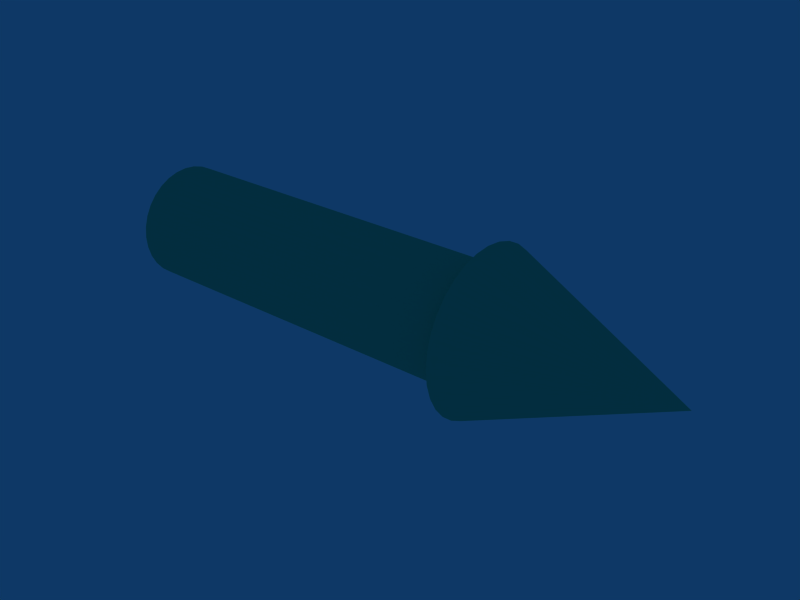 # Source: rosace.blend  (saved by Blender 2.56.0; exported with 4.5.12 LTS)
import bpy
from mathutils import Matrix  # noqa: F401  (used for matrix-valued properties, if any)

bpy.ops.wm.read_factory_settings(use_empty=True)
scene = bpy.context.scene
scene.name = 'Scene'

# ---- collections
col_collection_1 = bpy.data.collections.new('Collection 1'); scene.collection.children.link(col_collection_1)

# ---- materials (node trees are filled in below, after node groups)
mat_healermat = bpy.data.materials.new('HealerMat')
mat_healermat.alpha_threshold = 0.0
mat_healermat.diffuse_color = (0.203, 0.8, 0.6133, 1.0)
mat_healermat.roughness = 0.5
mat_healermat.line_color = (0.0, 0.0, 0.0, 1.0)

# ---- material node trees

# ---- world
world_world = bpy.data.worlds.new('World'); scene.world = world_world
world_world.color = (0.05656, 0.2208, 0.4)
world_world.use_sun_shadow = False
world_world.sun_shadow_jitter_overblur = 0.0
world_world.cycles.sampling_method = 'MANUAL'
world_world.cycles.sample_map_resolution = 256

# ---- meshes
me_cylinder_001 = bpy.data.meshes.new('Cylinder.001')
me_cylinder_001.from_pydata([(-0.099, 0.03, 5.293e-09), (-0.099, 0.02942, -0.005853), (-0.099, 0.02772, -0.01148), (-0.099, 0.02494, -0.01667), (-0.099, 0.02121, -0.02121), (-0.099, 0.01667, -0.02494), (-0.099, 0.01148, -0.02772), (-0.099, 0.005852, -0.02942), (-0.099, -7.011e-07, -0.03), (-0.099, -0.005853, -0.02942), (-0.099, -0.01148, -0.02772), (-0.099, -0.01667, -0.02494), (-0.099, -0.02121, -0.02121), (-0.099, -0.02494, -0.01667), (-0.099, -0.02772, -0.01148), (-0.099, -0.02942, -0.005853), (-0.099, -0.03, 1.781e-08), (-0.099, -0.02942, 0.005853), (-0.099, -0.02772, 0.01148), (-0.099, -0.02494, 0.01667), (-0.099, -0.02121, 0.02121), (-0.099, -0.01667, 0.02494), (-0.099, -0.01148, 0.02772), (-0.099, -0.005853, 0.02942), (-0.099, -6.724e-07, 0.03), (-0.099, 0.005852, 0.02942), (-0.099, 0.01148, 0.02772), (-0.099, 0.01667, 0.02494), (-0.099, 0.02121, 0.02121), (-0.099, 0.02494, 0.01667), (-0.099, 0.02772, 0.01148), (-0.099, 0.02942, 0.005853), (0.099, 0.03, -3.941e-08), (0.099, 0.02942, -0.005853), (0.099, 0.02772, -0.01148), (0.099, 0.02494, -0.01667), (0.099, 0.02121, -0.02121), (0.099, 0.01667, -0.02494), (0.099, 0.01148, -0.02772), (0.099, 0.005852, -0.02942), (0.099, -7.728e-07, -0.03), (0.099, -0.005853, -0.02942), (0.099, -0.01148, -0.02772), (0.099, -0.01667, -0.02494), (0.099, -0.02121, -0.02121), (0.099, -0.02494, -0.01667), (0.099, -0.02772, -0.01148), (0.099, -0.02942, -0.005853), (0.099, -0.03, -1.795e-08), (0.099, -0.02942, 0.005853), (0.099, -0.02772, 0.01148), (0.099, -0.02494, 0.01667), (0.099, -0.02121, 0.02121), (0.099, -0.01667, 0.02494), (0.099, -0.01148, 0.02772), (0.099, -0.005854, 0.02942), (0.099, -8.266e-07, 0.03), (0.099, 0.005852, 0.02942), (0.099, 0.01148, 0.02772), (0.099, 0.01667, 0.02494), (0.099, 0.02121, 0.02121), (0.099, 0.02494, 0.01667), (0.099, 0.02772, 0.01148), (0.099, 0.02942, 0.005853), (-0.099, -7.024e-07, 5.293e-09), (0.099, 0.04119, 0.008194), (0.099, 0.0388, 0.01607), (0.099, 0.03492, 0.02333), (0.099, 0.0297, 0.0297), (0.099, 0.02333, 0.03492), (0.099, 0.01607, 0.0388), (0.099, 0.008193, 0.04119), (0.099, -8.538e-07, 0.042), (0.099, -0.008195, 0.04119), (0.099, -0.01607, 0.0388), (0.099, -0.02333, 0.03492), (0.099, -0.0297, 0.0297), (0.099, -0.03492, 0.02333), (0.099, -0.0388, 0.01607), (0.099, -0.04119, 0.008194), (0.099, -0.042, -3.3e-08), (0.099, -0.04119, -0.008194), (0.099, -0.0388, -0.01607), (0.099, -0.03492, -0.02333), (0.099, -0.0297, -0.0297), (0.099, -0.02333, -0.03492), (0.099, -0.01607, -0.0388), (0.099, -0.008195, -0.04119), (0.099, -7.786e-07, -0.042), (0.099, 0.008193, -0.04119), (0.099, 0.01607, -0.0388), (0.099, 0.02333, -0.03492), (0.099, 0.0297, -0.0297), (0.099, 0.03492, -0.02333), (0.099, 0.0388, -0.01607), (0.099, 0.04119, -0.008194), (0.099, 0.042, -6.304e-08), (0.199, -7.588e-07, 1.853e-08)], [], [(64, 0, 1), (64, 1, 2), (64, 2, 3), (64, 3, 4), (64, 4, 5), (64, 5, 6), (64, 6, 7), (64, 7, 8), (64, 8, 9), (64, 9, 10), (64, 10, 11), (64, 11, 12), (64, 12, 13), (64, 13, 14), (64, 14, 15), (64, 15, 16), (64, 16, 17), (64, 17, 18), (64, 18, 19), (64, 19, 20), (64, 20, 21), (64, 21, 22), (64, 22, 23), (64, 23, 24), (64, 24, 25), (64, 25, 26), (64, 26, 27), (64, 27, 28), (64, 28, 29), (64, 29, 30), (64, 30, 31), (31, 0, 64), (0, 32, 33, 1), (1, 33, 34, 2), (2, 34, 35, 3), (3, 35, 36, 4), (4, 36, 37, 5), (5, 37, 38, 6), (6, 38, 39, 7), (7, 39, 40, 8), (8, 40, 41, 9), (9, 41, 42, 10), (10, 42, 43, 11), (11, 43, 44, 12), (12, 44, 45, 13), (13, 45, 46, 14), (14, 46, 47, 15), (15, 47, 48, 16), (16, 48, 49, 17), (17, 49, 50, 18), (18, 50, 51, 19), (19, 51, 52, 20), (20, 52, 53, 21), (21, 53, 54, 22), (22, 54, 55, 23), (23, 55, 56, 24), (24, 56, 57, 25), (25, 57, 58, 26), (26, 58, 59, 27), (27, 59, 60, 28), (28, 60, 61, 29), (29, 61, 62, 30), (30, 62, 63, 31), (32, 0, 31, 63), (32, 63, 65, 96), (63, 62, 66, 65), (62, 61, 67, 66), (61, 60, 68, 67), (60, 59, 69, 68), (59, 58, 70, 69), (58, 57, 71, 70), (57, 56, 72, 71), (56, 55, 73, 72), (55, 54, 74, 73), (54, 53, 75, 74), (53, 52, 76, 75), (52, 51, 77, 76), (51, 50, 78, 77), (50, 49, 79, 78), (49, 48, 80, 79), (48, 47, 81, 80), (47, 46, 82, 81), (46, 45, 83, 82), (45, 44, 84, 83), (44, 43, 85, 84), (43, 42, 86, 85), (42, 41, 87, 86), (41, 40, 88, 87), (40, 39, 89, 88), (39, 38, 90, 89), (38, 37, 91, 90), (37, 36, 92, 91), (36, 35, 93, 92), (35, 34, 94, 93), (34, 33, 95, 94), (33, 32, 96, 95), (95, 96, 97), (94, 95, 97), (93, 94, 97), (92, 93, 97), (91, 92, 97), (90, 91, 97), (89, 90, 97), (88, 89, 97), (87, 88, 97), (86, 87, 97), (85, 86, 97), (84, 85, 97), (83, 84, 97), (82, 83, 97), (81, 82, 97), (80, 81, 97), (79, 80, 97), (78, 79, 97), (77, 78, 97), (76, 77, 97), (75, 76, 97), (74, 75, 97), (73, 74, 97), (72, 73, 97), (71, 72, 97), (70, 71, 97), (69, 70, 97), (68, 69, 97), (67, 68, 97), (66, 67, 97), (65, 66, 97), (96, 65, 97)])
me_cylinder_001.materials.append(mat_healermat)
me_cylinder_001.use_remesh_preserve_volume = False
me_cylinder_001.use_remesh_preserve_attributes = False
me_cylinder_001.use_mirror_vertex_groups = False
me_cylinder_001.update()

# ---- objects
ob_rosace_sensor = bpy.data.objects.new('Rosace_Sensor', None)
ob_rosace_mesh = bpy.data.objects.new('Rosace_Mesh', me_cylinder_001)

# ---- transforms, parenting, visibility, modifiers, constraints
ob_rosace_sensor.location = (0.0, 0.0, 0.0)
ob_rosace_sensor.empty_display_type = 'ARROWS'
ob_rosace_sensor.empty_image_offset = (0.0, 0.0)
ob_rosace_sensor.lineart.crease_threshold = 0.0
ob_rosace_mesh.parent = ob_rosace_sensor
ob_rosace_mesh.location = (0.0, 0.0, 0.0)
ob_rosace_mesh.empty_display_type = 'ARROWS'
ob_rosace_mesh.lineart.crease_threshold = 0.0

# ---- collection membership
col_collection_1.objects.link(ob_rosace_sensor)
col_collection_1.objects.link(ob_rosace_mesh)

# ---- scene / render settings (as saved in the file)
scene.frame_start = 1; scene.frame_end = 250; scene.frame_set(1)
scene.render.engine = 'BLENDER_EEVEE_NEXT'
scene.render.image_settings.file_format = 'JPEG'
scene.render.image_settings.color_mode = 'RGB'
scene.render.image_settings.compression = 90
scene.render.resolution_x = 800
scene.render.resolution_y = 600
scene.render.pixel_aspect_x = 100.0
scene.render.pixel_aspect_y = 100.0
scene.render.fps = 25
scene.render.dither_intensity = 0.0
scene.render.use_compositing = False
scene.render.use_sequencer = False
scene.render.bake_margin = 2
scene.render.bake_bias = 0.0
scene.render.use_stamp_time = False
scene.render.use_stamp_date = False
scene.render.use_stamp_frame = False
scene.render.use_stamp_camera = False
scene.render.use_stamp_scene = False
scene.render.use_stamp_filename = False
scene.render.use_stamp_render_time = False
scene.render.stamp_font_size = 0
scene.cycles.use_denoising = False
scene.cycles.samples = 10
scene.cycles.sampling_pattern = 'TABULATED_SOBOL'
scene.cycles.light_sampling_threshold = 0.0
scene.cycles.use_adaptive_sampling = False
scene.cycles.use_light_tree = False
scene.cycles.blur_glossy = 0.0
scene.cycles.volume_bounces = 1
scene.cycles.pixel_filter_type = 'GAUSSIAN'
scene.cycles.sample_clamp_indirect = 0.0
scene.view_settings.view_transform = 'Raw'
bpy.context.view_layer.update()

# ---- added for rendering (the .blend has no active camera): camera
cam_auto = bpy.data.cameras.new('AutoCamera')
cam_auto.lens = 50.0
cam_auto.sensor_width = 36.0
cam_auto.clip_end = 1000.0
ob_auto_camera = bpy.data.objects.new('AutoCamera', cam_auto)
scene.collection.objects.link(ob_auto_camera)
ob_auto_camera.location = (0.346817, -0.356181, 0.237454)
ob_auto_camera.rotation_euler = (1.09748, -7.21219e-08, 0.694738)
scene.camera = ob_auto_camera
bpy.context.view_layer.update()
